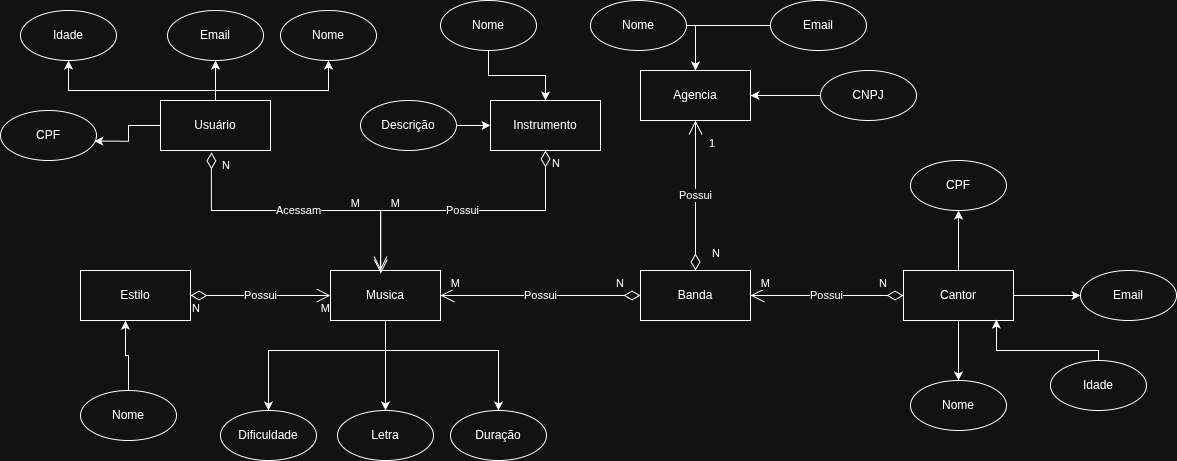

The diagram above was exported from draw.io. Its source (the exported page's mxGraphModel, read from the mxfile embedded in the PNG):
<mxGraphModel dx="1360" dy="741" grid="1" gridSize="10" guides="1" tooltips="1" connect="1" arrows="1" fold="1" page="1" pageScale="1" pageWidth="827" pageHeight="1169" math="0" shadow="0">
  <root>
    <mxCell id="0" />
    <mxCell id="1" parent="0" />
    <mxCell id="UJ5h4HYJN9ft1fRTLcFX-50" style="edgeStyle=orthogonalEdgeStyle;rounded=0;orthogonalLoop=1;jettySize=auto;html=1;entryX=0.5;entryY=1;entryDx=0;entryDy=0;" parent="1" source="UJ5h4HYJN9ft1fRTLcFX-1" target="UJ5h4HYJN9ft1fRTLcFX-48" edge="1">
      <mxGeometry relative="1" as="geometry">
        <Array as="points">
          <mxPoint x="235" y="100" />
          <mxPoint x="88" y="100" />
        </Array>
      </mxGeometry>
    </mxCell>
    <mxCell id="UJ5h4HYJN9ft1fRTLcFX-51" style="edgeStyle=orthogonalEdgeStyle;rounded=0;orthogonalLoop=1;jettySize=auto;html=1;entryX=0.5;entryY=1;entryDx=0;entryDy=0;" parent="1" source="UJ5h4HYJN9ft1fRTLcFX-1" target="UJ5h4HYJN9ft1fRTLcFX-45" edge="1">
      <mxGeometry relative="1" as="geometry" />
    </mxCell>
    <mxCell id="UJ5h4HYJN9ft1fRTLcFX-52" style="edgeStyle=orthogonalEdgeStyle;rounded=0;orthogonalLoop=1;jettySize=auto;html=1;entryX=0.5;entryY=1;entryDx=0;entryDy=0;" parent="1" source="UJ5h4HYJN9ft1fRTLcFX-1" target="UJ5h4HYJN9ft1fRTLcFX-46" edge="1">
      <mxGeometry relative="1" as="geometry">
        <Array as="points">
          <mxPoint x="235" y="100" />
          <mxPoint x="348" y="100" />
        </Array>
      </mxGeometry>
    </mxCell>
    <mxCell id="UJ5h4HYJN9ft1fRTLcFX-1" value="Usuário" style="html=1;whiteSpace=wrap;" parent="1" vertex="1">
      <mxGeometry x="180" y="110" width="110" height="50" as="geometry" />
    </mxCell>
    <mxCell id="UJ5h4HYJN9ft1fRTLcFX-39" style="edgeStyle=orthogonalEdgeStyle;rounded=0;orthogonalLoop=1;jettySize=auto;html=1;" parent="1" source="UJ5h4HYJN9ft1fRTLcFX-2" target="UJ5h4HYJN9ft1fRTLcFX-5" edge="1">
      <mxGeometry relative="1" as="geometry" />
    </mxCell>
    <mxCell id="UJ5h4HYJN9ft1fRTLcFX-42" style="edgeStyle=orthogonalEdgeStyle;rounded=0;orthogonalLoop=1;jettySize=auto;html=1;entryX=0.5;entryY=0;entryDx=0;entryDy=0;" parent="1" source="UJ5h4HYJN9ft1fRTLcFX-2" target="UJ5h4HYJN9ft1fRTLcFX-41" edge="1">
      <mxGeometry relative="1" as="geometry">
        <mxPoint x="430" y="380.0000000000001" as="targetPoint" />
        <Array as="points">
          <mxPoint x="405" y="360" />
          <mxPoint x="518" y="360" />
        </Array>
      </mxGeometry>
    </mxCell>
    <mxCell id="UJ5h4HYJN9ft1fRTLcFX-44" style="edgeStyle=orthogonalEdgeStyle;rounded=0;orthogonalLoop=1;jettySize=auto;html=1;" parent="1" source="UJ5h4HYJN9ft1fRTLcFX-2" target="UJ5h4HYJN9ft1fRTLcFX-43" edge="1">
      <mxGeometry relative="1" as="geometry">
        <Array as="points">
          <mxPoint x="405" y="360" />
          <mxPoint x="288" y="360" />
        </Array>
      </mxGeometry>
    </mxCell>
    <mxCell id="UJ5h4HYJN9ft1fRTLcFX-2" value="Musica" style="html=1;whiteSpace=wrap;" parent="1" vertex="1">
      <mxGeometry x="350" y="280" width="110" height="50" as="geometry" />
    </mxCell>
    <mxCell id="xr5tpFEfA_jv5XL5NApl-8" style="edgeStyle=orthogonalEdgeStyle;rounded=0;orthogonalLoop=1;jettySize=auto;html=1;entryX=0.5;entryY=0;entryDx=0;entryDy=0;" parent="1" source="UJ5h4HYJN9ft1fRTLcFX-3" target="xr5tpFEfA_jv5XL5NApl-1" edge="1">
      <mxGeometry relative="1" as="geometry" />
    </mxCell>
    <mxCell id="xr5tpFEfA_jv5XL5NApl-10" style="edgeStyle=orthogonalEdgeStyle;rounded=0;orthogonalLoop=1;jettySize=auto;html=1;entryX=0;entryY=0.5;entryDx=0;entryDy=0;" parent="1" source="UJ5h4HYJN9ft1fRTLcFX-3" target="xr5tpFEfA_jv5XL5NApl-6" edge="1">
      <mxGeometry relative="1" as="geometry" />
    </mxCell>
    <mxCell id="xr5tpFEfA_jv5XL5NApl-12" style="edgeStyle=orthogonalEdgeStyle;rounded=0;orthogonalLoop=1;jettySize=auto;html=1;" parent="1" source="UJ5h4HYJN9ft1fRTLcFX-3" target="xr5tpFEfA_jv5XL5NApl-11" edge="1">
      <mxGeometry relative="1" as="geometry" />
    </mxCell>
    <mxCell id="UJ5h4HYJN9ft1fRTLcFX-3" value="Cantor" style="html=1;whiteSpace=wrap;" parent="1" vertex="1">
      <mxGeometry x="923" y="280" width="110" height="50" as="geometry" />
    </mxCell>
    <mxCell id="UJ5h4HYJN9ft1fRTLcFX-4" value="Agencia" style="html=1;whiteSpace=wrap;" parent="1" vertex="1">
      <mxGeometry x="660" y="80" width="110" height="50" as="geometry" />
    </mxCell>
    <mxCell id="UJ5h4HYJN9ft1fRTLcFX-5" value="Letra" style="ellipse;whiteSpace=wrap;html=1;" parent="1" vertex="1">
      <mxGeometry x="357" y="420" width="96" height="50" as="geometry" />
    </mxCell>
    <mxCell id="UJ5h4HYJN9ft1fRTLcFX-11" value="Instrumento" style="html=1;whiteSpace=wrap;" parent="1" vertex="1">
      <mxGeometry x="510" y="110" width="110" height="50" as="geometry" />
    </mxCell>
    <mxCell id="UJ5h4HYJN9ft1fRTLcFX-12" value="Estilo" style="html=1;whiteSpace=wrap;" parent="1" vertex="1">
      <mxGeometry x="100" y="280" width="110" height="50" as="geometry" />
    </mxCell>
    <mxCell id="UJ5h4HYJN9ft1fRTLcFX-13" value="Possui" style="endArrow=open;html=1;endSize=12;startArrow=diamondThin;startSize=14;startFill=0;edgeStyle=orthogonalEdgeStyle;rounded=0;exitX=1;exitY=0.5;exitDx=0;exitDy=0;entryX=0;entryY=0.5;entryDx=0;entryDy=0;" parent="1" source="UJ5h4HYJN9ft1fRTLcFX-12" target="UJ5h4HYJN9ft1fRTLcFX-2" edge="1">
      <mxGeometry relative="1" as="geometry">
        <mxPoint x="330" y="310" as="sourcePoint" />
        <mxPoint x="490" y="310" as="targetPoint" />
      </mxGeometry>
    </mxCell>
    <mxCell id="UJ5h4HYJN9ft1fRTLcFX-14" value="N" style="edgeLabel;resizable=0;html=1;align=left;verticalAlign=top;" parent="UJ5h4HYJN9ft1fRTLcFX-13" connectable="0" vertex="1">
      <mxGeometry x="-1" relative="1" as="geometry" />
    </mxCell>
    <mxCell id="UJ5h4HYJN9ft1fRTLcFX-15" value="M" style="edgeLabel;resizable=0;html=1;align=right;verticalAlign=top;" parent="UJ5h4HYJN9ft1fRTLcFX-13" connectable="0" vertex="1">
      <mxGeometry x="1" relative="1" as="geometry" />
    </mxCell>
    <mxCell id="UJ5h4HYJN9ft1fRTLcFX-32" value="Acessam" style="endArrow=open;html=1;endSize=12;startArrow=diamondThin;startSize=14;startFill=0;edgeStyle=orthogonalEdgeStyle;rounded=0;entryX=0.457;entryY=0.064;entryDx=0;entryDy=0;entryPerimeter=0;exitX=0.463;exitY=1.037;exitDx=0;exitDy=0;exitPerimeter=0;" parent="1" source="UJ5h4HYJN9ft1fRTLcFX-1" target="UJ5h4HYJN9ft1fRTLcFX-2" edge="1">
      <mxGeometry relative="1" as="geometry">
        <mxPoint x="400" y="170" as="sourcePoint" />
        <mxPoint x="510" y="290" as="targetPoint" />
        <Array as="points">
          <mxPoint x="231" y="220" />
          <mxPoint x="400" y="220" />
        </Array>
      </mxGeometry>
    </mxCell>
    <mxCell id="UJ5h4HYJN9ft1fRTLcFX-33" value="N" style="edgeLabel;resizable=0;html=1;align=left;verticalAlign=top;" parent="UJ5h4HYJN9ft1fRTLcFX-32" connectable="0" vertex="1">
      <mxGeometry x="-1" relative="1" as="geometry">
        <mxPoint x="9" as="offset" />
      </mxGeometry>
    </mxCell>
    <mxCell id="UJ5h4HYJN9ft1fRTLcFX-34" value="M" style="edgeLabel;resizable=0;html=1;align=right;verticalAlign=top;" parent="UJ5h4HYJN9ft1fRTLcFX-32" connectable="0" vertex="1">
      <mxGeometry x="1" relative="1" as="geometry">
        <mxPoint x="-20" y="-83" as="offset" />
      </mxGeometry>
    </mxCell>
    <mxCell id="UJ5h4HYJN9ft1fRTLcFX-36" value="Possui" style="endArrow=open;html=1;endSize=12;startArrow=diamondThin;startSize=14;startFill=0;edgeStyle=orthogonalEdgeStyle;rounded=0;exitX=0.5;exitY=1;exitDx=0;exitDy=0;" parent="1" source="UJ5h4HYJN9ft1fRTLcFX-11" edge="1">
      <mxGeometry relative="1" as="geometry">
        <mxPoint x="350" y="290" as="sourcePoint" />
        <mxPoint x="400" y="280" as="targetPoint" />
      </mxGeometry>
    </mxCell>
    <mxCell id="UJ5h4HYJN9ft1fRTLcFX-37" value="N" style="edgeLabel;resizable=0;html=1;align=left;verticalAlign=top;" parent="UJ5h4HYJN9ft1fRTLcFX-36" connectable="0" vertex="1">
      <mxGeometry x="-1" relative="1" as="geometry">
        <mxPoint x="5" as="offset" />
      </mxGeometry>
    </mxCell>
    <mxCell id="UJ5h4HYJN9ft1fRTLcFX-38" value="M" style="edgeLabel;resizable=0;html=1;align=right;verticalAlign=top;" parent="UJ5h4HYJN9ft1fRTLcFX-36" connectable="0" vertex="1">
      <mxGeometry x="1" relative="1" as="geometry">
        <mxPoint x="20" y="-80" as="offset" />
      </mxGeometry>
    </mxCell>
    <mxCell id="UJ5h4HYJN9ft1fRTLcFX-41" value="Duração" style="ellipse;whiteSpace=wrap;html=1;" parent="1" vertex="1">
      <mxGeometry x="470" y="420" width="96" height="50" as="geometry" />
    </mxCell>
    <mxCell id="UJ5h4HYJN9ft1fRTLcFX-43" value="Dificuldade" style="ellipse;whiteSpace=wrap;html=1;" parent="1" vertex="1">
      <mxGeometry x="240" y="420" width="96" height="50" as="geometry" />
    </mxCell>
    <mxCell id="UJ5h4HYJN9ft1fRTLcFX-45" value="Email" style="ellipse;whiteSpace=wrap;html=1;" parent="1" vertex="1">
      <mxGeometry x="187" y="20" width="96" height="50" as="geometry" />
    </mxCell>
    <mxCell id="UJ5h4HYJN9ft1fRTLcFX-46" value="Nome" style="ellipse;whiteSpace=wrap;html=1;" parent="1" vertex="1">
      <mxGeometry x="300" y="20" width="96" height="50" as="geometry" />
    </mxCell>
    <mxCell id="UJ5h4HYJN9ft1fRTLcFX-47" value="CPF" style="ellipse;whiteSpace=wrap;html=1;" parent="1" vertex="1">
      <mxGeometry x="20" y="120" width="96" height="50" as="geometry" />
    </mxCell>
    <mxCell id="UJ5h4HYJN9ft1fRTLcFX-48" value="Idade" style="ellipse;whiteSpace=wrap;html=1;" parent="1" vertex="1">
      <mxGeometry x="40" y="20" width="96" height="50" as="geometry" />
    </mxCell>
    <mxCell id="UJ5h4HYJN9ft1fRTLcFX-49" style="edgeStyle=orthogonalEdgeStyle;rounded=0;orthogonalLoop=1;jettySize=auto;html=1;entryX=0.977;entryY=0.613;entryDx=0;entryDy=0;entryPerimeter=0;" parent="1" source="UJ5h4HYJN9ft1fRTLcFX-1" target="UJ5h4HYJN9ft1fRTLcFX-47" edge="1">
      <mxGeometry relative="1" as="geometry" />
    </mxCell>
    <mxCell id="xr5tpFEfA_jv5XL5NApl-1" value="Nome" style="ellipse;whiteSpace=wrap;html=1;" parent="1" vertex="1">
      <mxGeometry x="930" y="390" width="96" height="50" as="geometry" />
    </mxCell>
    <mxCell id="xr5tpFEfA_jv5XL5NApl-5" value="Idade" style="ellipse;whiteSpace=wrap;html=1;" parent="1" vertex="1">
      <mxGeometry x="1070" y="370" width="96" height="50" as="geometry" />
    </mxCell>
    <mxCell id="xr5tpFEfA_jv5XL5NApl-6" value="Email" style="ellipse;whiteSpace=wrap;html=1;" parent="1" vertex="1">
      <mxGeometry x="1100" y="280" width="96" height="50" as="geometry" />
    </mxCell>
    <mxCell id="xr5tpFEfA_jv5XL5NApl-11" value="CPF" style="ellipse;whiteSpace=wrap;html=1;" parent="1" vertex="1">
      <mxGeometry x="930" y="170" width="96" height="50" as="geometry" />
    </mxCell>
    <mxCell id="xr5tpFEfA_jv5XL5NApl-16" style="edgeStyle=orthogonalEdgeStyle;rounded=0;orthogonalLoop=1;jettySize=auto;html=1;entryX=0.5;entryY=0;entryDx=0;entryDy=0;" parent="1" source="xr5tpFEfA_jv5XL5NApl-15" target="UJ5h4HYJN9ft1fRTLcFX-4" edge="1">
      <mxGeometry relative="1" as="geometry" />
    </mxCell>
    <mxCell id="xr5tpFEfA_jv5XL5NApl-15" value="Email" style="ellipse;whiteSpace=wrap;html=1;" parent="1" vertex="1">
      <mxGeometry x="790" y="10" width="96" height="50" as="geometry" />
    </mxCell>
    <mxCell id="nJ54TYD9cLbb5duCmmy2-1" style="edgeStyle=orthogonalEdgeStyle;rounded=0;orthogonalLoop=1;jettySize=auto;html=1;entryX=0.5;entryY=0;entryDx=0;entryDy=0;" parent="1" source="xr5tpFEfA_jv5XL5NApl-17" target="UJ5h4HYJN9ft1fRTLcFX-4" edge="1">
      <mxGeometry relative="1" as="geometry">
        <Array as="points">
          <mxPoint x="715" y="35" />
        </Array>
      </mxGeometry>
    </mxCell>
    <mxCell id="xr5tpFEfA_jv5XL5NApl-17" value="Nome" style="ellipse;whiteSpace=wrap;html=1;" parent="1" vertex="1">
      <mxGeometry x="610" y="10" width="96" height="50" as="geometry" />
    </mxCell>
    <mxCell id="xr5tpFEfA_jv5XL5NApl-18" value="Banda" style="html=1;whiteSpace=wrap;" parent="1" vertex="1">
      <mxGeometry x="660" y="280" width="110" height="50" as="geometry" />
    </mxCell>
    <mxCell id="mlQn0_5-BHn9rqCV3OFU-1" value="Possui" style="endArrow=open;html=1;endSize=12;startArrow=diamondThin;startSize=14;startFill=0;edgeStyle=orthogonalEdgeStyle;rounded=0;exitX=0;exitY=0.5;exitDx=0;exitDy=0;entryX=1;entryY=0.5;entryDx=0;entryDy=0;" parent="1" source="UJ5h4HYJN9ft1fRTLcFX-3" target="xr5tpFEfA_jv5XL5NApl-18" edge="1">
      <mxGeometry relative="1" as="geometry">
        <mxPoint x="855" y="450" as="sourcePoint" />
        <mxPoint x="690" y="570" as="targetPoint" />
      </mxGeometry>
    </mxCell>
    <mxCell id="mlQn0_5-BHn9rqCV3OFU-2" value="N" style="edgeLabel;resizable=0;html=1;align=left;verticalAlign=top;" parent="mlQn0_5-BHn9rqCV3OFU-1" connectable="0" vertex="1">
      <mxGeometry x="-1" relative="1" as="geometry">
        <mxPoint x="-26" y="-25" as="offset" />
      </mxGeometry>
    </mxCell>
    <mxCell id="mlQn0_5-BHn9rqCV3OFU-3" value="M" style="edgeLabel;resizable=0;html=1;align=right;verticalAlign=top;" parent="mlQn0_5-BHn9rqCV3OFU-1" connectable="0" vertex="1">
      <mxGeometry x="1" relative="1" as="geometry">
        <mxPoint x="20" y="-25" as="offset" />
      </mxGeometry>
    </mxCell>
    <mxCell id="mlQn0_5-BHn9rqCV3OFU-4" value="Possui" style="endArrow=open;html=1;endSize=12;startArrow=diamondThin;startSize=14;startFill=0;edgeStyle=orthogonalEdgeStyle;rounded=0;exitX=0;exitY=0.5;exitDx=0;exitDy=0;entryX=1;entryY=0.5;entryDx=0;entryDy=0;" parent="1" source="xr5tpFEfA_jv5XL5NApl-18" target="UJ5h4HYJN9ft1fRTLcFX-2" edge="1">
      <mxGeometry relative="1" as="geometry">
        <mxPoint x="666" y="300" as="sourcePoint" />
        <mxPoint x="530" y="300" as="targetPoint" />
      </mxGeometry>
    </mxCell>
    <mxCell id="mlQn0_5-BHn9rqCV3OFU-5" value="N" style="edgeLabel;resizable=0;html=1;align=left;verticalAlign=top;" parent="mlQn0_5-BHn9rqCV3OFU-4" connectable="0" vertex="1">
      <mxGeometry x="-1" relative="1" as="geometry">
        <mxPoint x="-26" y="-25" as="offset" />
      </mxGeometry>
    </mxCell>
    <mxCell id="mlQn0_5-BHn9rqCV3OFU-6" value="M" style="edgeLabel;resizable=0;html=1;align=right;verticalAlign=top;" parent="mlQn0_5-BHn9rqCV3OFU-4" connectable="0" vertex="1">
      <mxGeometry x="1" relative="1" as="geometry">
        <mxPoint x="20" y="-25" as="offset" />
      </mxGeometry>
    </mxCell>
    <mxCell id="mlQn0_5-BHn9rqCV3OFU-7" value="Possui" style="endArrow=open;html=1;endSize=12;startArrow=diamondThin;startSize=14;startFill=0;edgeStyle=orthogonalEdgeStyle;rounded=0;exitX=0.5;exitY=0;exitDx=0;exitDy=0;entryX=0.5;entryY=1;entryDx=0;entryDy=0;" parent="1" source="xr5tpFEfA_jv5XL5NApl-18" target="UJ5h4HYJN9ft1fRTLcFX-4" edge="1">
      <mxGeometry relative="1" as="geometry">
        <mxPoint x="846" y="200" as="sourcePoint" />
        <mxPoint x="710" y="200" as="targetPoint" />
      </mxGeometry>
    </mxCell>
    <mxCell id="mlQn0_5-BHn9rqCV3OFU-8" value="N" style="edgeLabel;resizable=0;html=1;align=left;verticalAlign=top;" parent="mlQn0_5-BHn9rqCV3OFU-7" connectable="0" vertex="1">
      <mxGeometry x="-1" relative="1" as="geometry">
        <mxPoint x="15" y="-30" as="offset" />
      </mxGeometry>
    </mxCell>
    <mxCell id="mlQn0_5-BHn9rqCV3OFU-9" value="1" style="edgeLabel;resizable=0;html=1;align=right;verticalAlign=top;" parent="mlQn0_5-BHn9rqCV3OFU-7" connectable="0" vertex="1">
      <mxGeometry x="1" relative="1" as="geometry">
        <mxPoint x="20" y="10" as="offset" />
      </mxGeometry>
    </mxCell>
    <mxCell id="mlQn0_5-BHn9rqCV3OFU-10" style="edgeStyle=orthogonalEdgeStyle;rounded=0;orthogonalLoop=1;jettySize=auto;html=1;entryX=0.845;entryY=0.98;entryDx=0;entryDy=0;entryPerimeter=0;" parent="1" source="xr5tpFEfA_jv5XL5NApl-5" target="UJ5h4HYJN9ft1fRTLcFX-3" edge="1">
      <mxGeometry relative="1" as="geometry">
        <Array as="points">
          <mxPoint x="1118" y="360" />
          <mxPoint x="1016" y="360" />
        </Array>
      </mxGeometry>
    </mxCell>
    <mxCell id="mlQn0_5-BHn9rqCV3OFU-15" style="edgeStyle=orthogonalEdgeStyle;rounded=0;orthogonalLoop=1;jettySize=auto;html=1;" parent="1" source="mlQn0_5-BHn9rqCV3OFU-14" target="UJ5h4HYJN9ft1fRTLcFX-11" edge="1">
      <mxGeometry relative="1" as="geometry" />
    </mxCell>
    <mxCell id="mlQn0_5-BHn9rqCV3OFU-14" value="Nome" style="ellipse;whiteSpace=wrap;html=1;" parent="1" vertex="1">
      <mxGeometry x="460" y="10" width="96" height="50" as="geometry" />
    </mxCell>
    <mxCell id="mlQn0_5-BHn9rqCV3OFU-17" style="edgeStyle=orthogonalEdgeStyle;rounded=0;orthogonalLoop=1;jettySize=auto;html=1;" parent="1" source="mlQn0_5-BHn9rqCV3OFU-16" target="UJ5h4HYJN9ft1fRTLcFX-11" edge="1">
      <mxGeometry relative="1" as="geometry" />
    </mxCell>
    <mxCell id="mlQn0_5-BHn9rqCV3OFU-16" value="Descrição" style="ellipse;whiteSpace=wrap;html=1;" parent="1" vertex="1">
      <mxGeometry x="380" y="110" width="96" height="50" as="geometry" />
    </mxCell>
    <mxCell id="mlQn0_5-BHn9rqCV3OFU-18" value="Nome" style="ellipse;whiteSpace=wrap;html=1;" parent="1" vertex="1">
      <mxGeometry x="100" y="400" width="96" height="50" as="geometry" />
    </mxCell>
    <mxCell id="mlQn0_5-BHn9rqCV3OFU-19" style="edgeStyle=orthogonalEdgeStyle;rounded=0;orthogonalLoop=1;jettySize=auto;html=1;entryX=0.409;entryY=1.005;entryDx=0;entryDy=0;entryPerimeter=0;" parent="1" source="mlQn0_5-BHn9rqCV3OFU-18" target="UJ5h4HYJN9ft1fRTLcFX-12" edge="1">
      <mxGeometry relative="1" as="geometry" />
    </mxCell>
    <mxCell id="L6ls-FKHetPGJyfppzvt-2" style="edgeStyle=orthogonalEdgeStyle;rounded=0;orthogonalLoop=1;jettySize=auto;html=1;" edge="1" parent="1" source="L6ls-FKHetPGJyfppzvt-1" target="UJ5h4HYJN9ft1fRTLcFX-4">
      <mxGeometry relative="1" as="geometry" />
    </mxCell>
    <mxCell id="L6ls-FKHetPGJyfppzvt-1" value="CNPJ" style="ellipse;whiteSpace=wrap;html=1;" vertex="1" parent="1">
      <mxGeometry x="840" y="80" width="96" height="50" as="geometry" />
    </mxCell>
  </root>
</mxGraphModel>